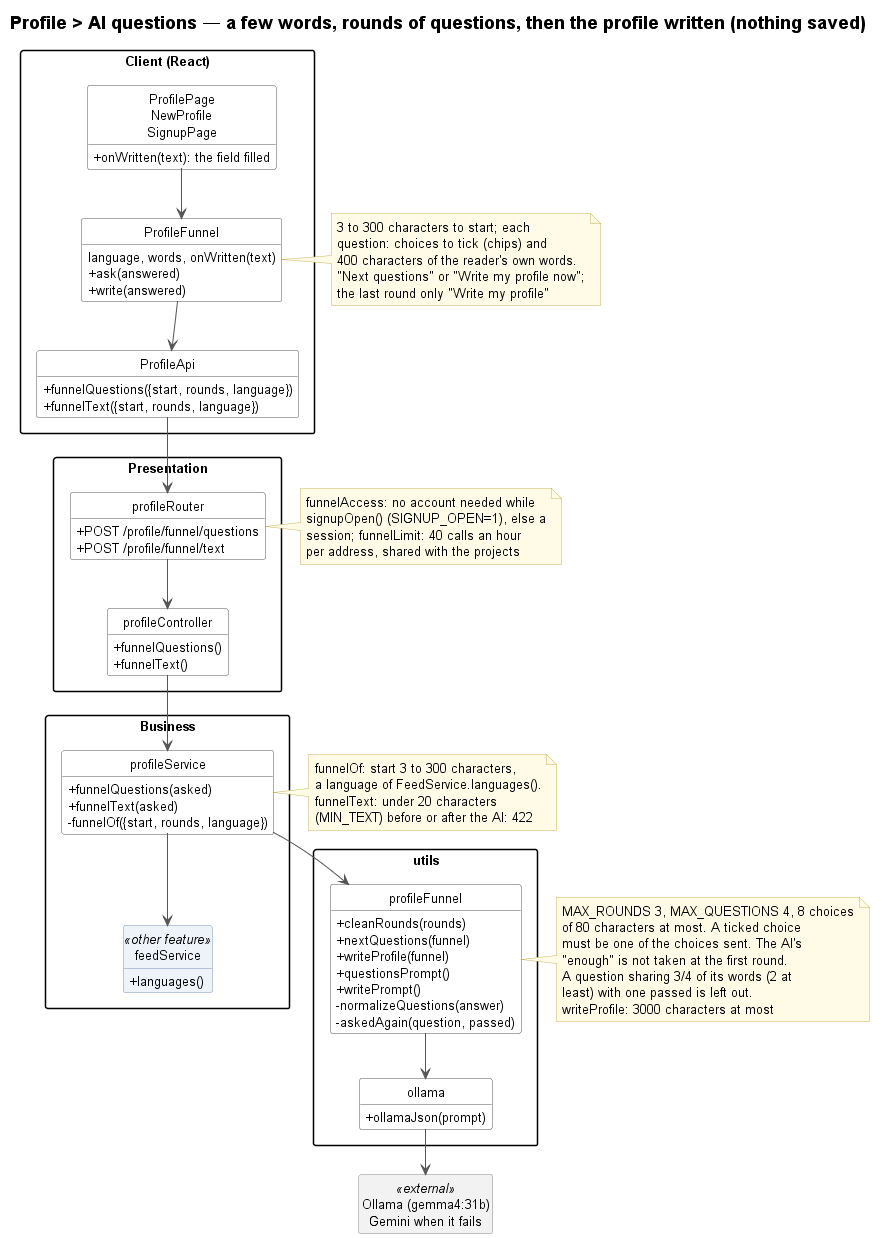

The diagram above was rendered by PlantUML. Its source (embedded in the PNG):
@startuml profile-ai-questions-class
!include ../../_style/class.iuml
title Profile > AI questions — a few words, rounds of questions, then the profile written (nothing saved)

package "Client (React)" as Client {
    class ProfileFunnel {
        language, words, onWritten(text)
        + ask(answered)
        + write(answered)
    }
    class "ProfilePage\nNewProfile\nSignupPage" as Pages {
        + onWritten(text): the field filled
    }
    class ProfileApi {
        + funnelQuestions({start, rounds, language})
        + funnelText({start, rounds, language})
    }
}
note right of ProfileFunnel
    3 to 300 characters to start; each
    question: choices to tick (chips) and
    400 characters of the reader's own words.
    "Next questions" or "Write my profile now";
    the last round only "Write my profile"
end note

package "Presentation" {
    class profileRouter {
        + POST /profile/funnel/questions
        + POST /profile/funnel/text
    }
    class profileController {
        + funnelQuestions()
        + funnelText()
    }
}
note right of profileRouter
    funnelAccess: no account needed while
    signupOpen() (SIGNUP_OPEN=1), else a
    session; funnelLimit: 40 calls an hour
    per address, shared with the projects
end note

package "Business" {
    class profileService {
        + funnelQuestions(asked)
        + funnelText(asked)
        - funnelOf({start, rounds, language})
    }
    class feedService <<other feature>> {
        + languages()
    }
}
note right of profileService
    funnelOf: start 3 to 300 characters,
    a language of FeedService.languages().
    funnelText: under 20 characters
    (MIN_TEXT) before or after the AI: 422
end note

package "utils" {
    class profileFunnel {
        + cleanRounds(rounds)
        + nextQuestions(funnel)
        + writeProfile(funnel)
        + questionsPrompt()
        + writePrompt()
        - normalizeQuestions(answer)
        - askedAgain(question, passed)
    }
    class ollama {
        + ollamaJson(prompt)
    }
}
note right of profileFunnel
    MAX_ROUNDS 3, MAX_QUESTIONS 4, 8 choices
    of 80 characters at most. A ticked choice
    must be one of the choices sent. The AI's
    "enough" is not taken at the first round.
    A question sharing 3/4 of its words (2 at
    least) with one passed is left out.
    writeProfile: 3000 characters at most
end note

class "Ollama (gemma4:31b)\nGemini when it fails" as Ollama <<external>>

Pages --> ProfileFunnel
ProfileFunnel --> ProfileApi
ProfileApi --> profileRouter
profileRouter --> profileController
profileController --> profileService
profileService --> profileFunnel
profileService --> feedService
profileFunnel --> ollama
ollama --> Ollama
@enduml